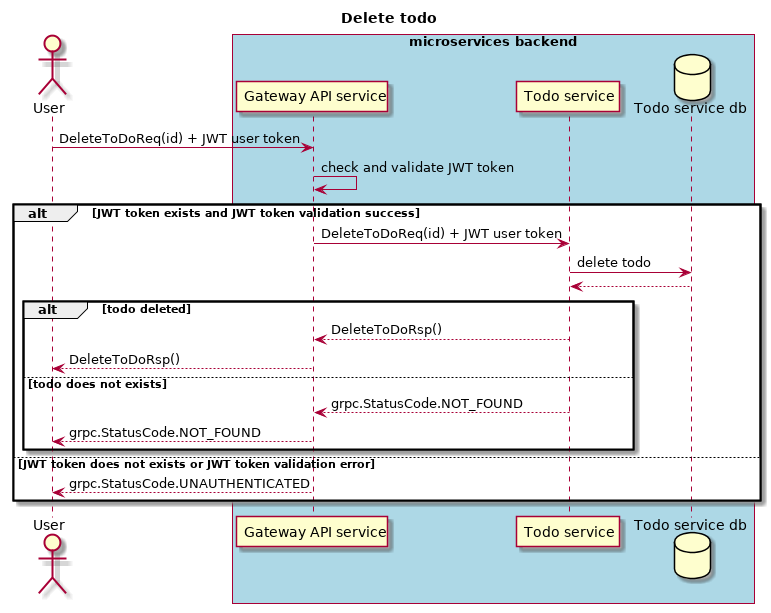

The diagram above was rendered by PlantUML. Its source (embedded in the PNG):
@startuml

title Delete todo

	actor "User" as user
	box "microservices backend" #LightBlue
		participant "Gateway API service" as gateway_api_service
		participant "Todo service" as todo_service
		database "Todo service db" as todo_service_db
	end box

user -> gateway_api_service: DeleteToDoReq(id) + JWT user token
gateway_api_service -> gateway_api_service: check and validate JWT token

alt JWT token exists and JWT token validation success
  gateway_api_service -> todo_service: DeleteToDoReq(id) + JWT user token
  todo_service -> todo_service_db: delete todo
  todo_service <-- todo_service_db
  alt todo deleted
    gateway_api_service <-- todo_service: DeleteToDoRsp()
    user <-- gateway_api_service: DeleteToDoRsp()
  else todo does not exists
    gateway_api_service <-- todo_service: grpc.StatusCode.NOT_FOUND
    user <-- gateway_api_service: grpc.StatusCode.NOT_FOUND
  end
else JWT token does not exists or JWT token validation error
  user <-- gateway_api_service: grpc.StatusCode.UNAUTHENTICATED
end

@enduml